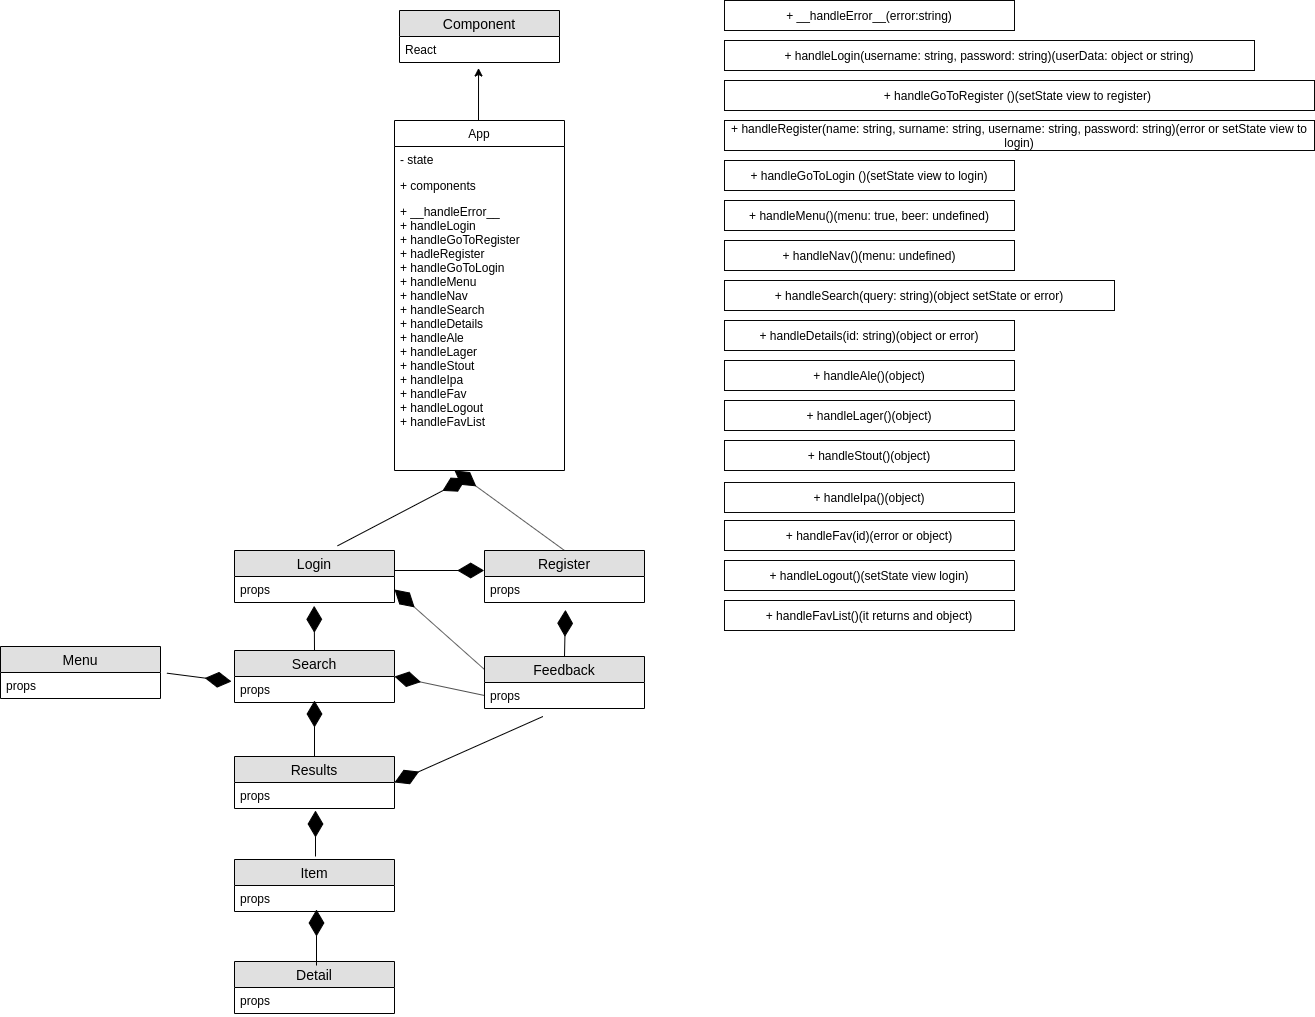

The diagram above was exported from draw.io. Its source (the exported page's mxGraphModel, read from the mxfile embedded in the PNG):
<mxGraphModel dx="2301" dy="850" grid="1" gridSize="10" guides="1" tooltips="1" connect="1" arrows="1" fold="1" page="1" pageScale="1" pageWidth="827" pageHeight="1169" math="0" shadow="0">
  <root>
    <mxCell id="0" />
    <mxCell id="1" parent="0" />
    <mxCell id="KquOVkAp45WpJpous1uW-1" value="App" style="swimlane;fontStyle=0;childLayout=stackLayout;horizontal=1;startSize=26;fillColor=none;horizontalStack=0;resizeParent=1;resizeParentMax=0;resizeLast=0;collapsible=1;marginBottom=0;" vertex="1" parent="1">
      <mxGeometry x="-30" y="120" width="170" height="350" as="geometry" />
    </mxCell>
    <mxCell id="KquOVkAp45WpJpous1uW-2" value="- state" style="text;strokeColor=none;fillColor=none;align=left;verticalAlign=top;spacingLeft=4;spacingRight=4;overflow=hidden;rotatable=0;points=[[0,0.5],[1,0.5]];portConstraint=eastwest;" vertex="1" parent="KquOVkAp45WpJpous1uW-1">
      <mxGeometry y="26" width="170" height="26" as="geometry" />
    </mxCell>
    <mxCell id="KquOVkAp45WpJpous1uW-3" value="+ components" style="text;strokeColor=none;fillColor=none;align=left;verticalAlign=top;spacingLeft=4;spacingRight=4;overflow=hidden;rotatable=0;points=[[0,0.5],[1,0.5]];portConstraint=eastwest;" vertex="1" parent="KquOVkAp45WpJpous1uW-1">
      <mxGeometry y="52" width="170" height="26" as="geometry" />
    </mxCell>
    <mxCell id="KquOVkAp45WpJpous1uW-4" value="+ __handleError__&#10;+ handleLogin&#10;+ handleGoToRegister&#10;+ hadleRegister&#10;+ handleGoToLogin&#10;+ handleMenu&#10;+ handleNav&#10;+ handleSearch&#10;+ handleDetails&#10;+ handleAle&#10;+ handleLager&#10;+ handleStout&#10;+ handleIpa&#10;+ handleFav&#10;+ handleLogout&#10;+ handleFavList&#10;&#10;" style="text;strokeColor=none;fillColor=none;align=left;verticalAlign=top;spacingLeft=4;spacingRight=4;overflow=hidden;rotatable=0;points=[[0,0.5],[1,0.5]];portConstraint=eastwest;" vertex="1" parent="KquOVkAp45WpJpous1uW-1">
      <mxGeometry y="78" width="170" height="272" as="geometry" />
    </mxCell>
    <mxCell id="KquOVkAp45WpJpous1uW-11" value="+ handleLogin(username: string, password: string)(userData: object or string)" style="rounded=0;whiteSpace=wrap;html=1;strokeColor=#080808;fillColor=#FFFFFF;" vertex="1" parent="1">
      <mxGeometry x="300" y="40" width="530" height="30" as="geometry" />
    </mxCell>
    <mxCell id="KquOVkAp45WpJpous1uW-12" value="+ handleGoToRegister ()(setState view to register)&amp;nbsp;" style="rounded=0;whiteSpace=wrap;html=1;strokeColor=#080808;fillColor=#FFFFFF;" vertex="1" parent="1">
      <mxGeometry x="300" y="80" width="590" height="30" as="geometry" />
    </mxCell>
    <mxCell id="KquOVkAp45WpJpous1uW-18" value="+ handleRegister(name: string, surname: string, username: string, password: string)(error or setState view to login)" style="rounded=0;whiteSpace=wrap;html=1;strokeColor=#080808;fillColor=#FFFFFF;" vertex="1" parent="1">
      <mxGeometry x="300" y="120" width="590" height="30" as="geometry" />
    </mxCell>
    <mxCell id="KquOVkAp45WpJpous1uW-19" value="+ handleGoToLogin ()(setState view to login)" style="rounded=0;whiteSpace=wrap;html=1;strokeColor=#080808;fillColor=#FFFFFF;" vertex="1" parent="1">
      <mxGeometry x="300" y="160" width="290" height="30" as="geometry" />
    </mxCell>
    <mxCell id="KquOVkAp45WpJpous1uW-20" value="+ handleMenu()(menu: true, beer: undefined)" style="rounded=0;whiteSpace=wrap;html=1;strokeColor=#080808;fillColor=#FFFFFF;" vertex="1" parent="1">
      <mxGeometry x="300" y="200" width="290" height="30" as="geometry" />
    </mxCell>
    <mxCell id="KquOVkAp45WpJpous1uW-21" value="+ handleNav()(menu: undefined)" style="rounded=0;whiteSpace=wrap;html=1;strokeColor=#080808;fillColor=#FFFFFF;" vertex="1" parent="1">
      <mxGeometry x="300" y="240" width="290" height="30" as="geometry" />
    </mxCell>
    <mxCell id="KquOVkAp45WpJpous1uW-22" value="+ handleSearch(query: string)(object setState or error)" style="rounded=0;whiteSpace=wrap;html=1;strokeColor=#080808;fillColor=#FFFFFF;" vertex="1" parent="1">
      <mxGeometry x="300" y="280" width="390" height="30" as="geometry" />
    </mxCell>
    <mxCell id="KquOVkAp45WpJpous1uW-23" value="+ handleDetails(id: string)(object or error)" style="rounded=0;whiteSpace=wrap;html=1;strokeColor=#080808;fillColor=#FFFFFF;" vertex="1" parent="1">
      <mxGeometry x="300" y="320" width="290" height="30" as="geometry" />
    </mxCell>
    <mxCell id="KquOVkAp45WpJpous1uW-24" value="+ handleAle()(object)" style="rounded=0;whiteSpace=wrap;html=1;strokeColor=#080808;fillColor=#FFFFFF;" vertex="1" parent="1">
      <mxGeometry x="300" y="360" width="290" height="30" as="geometry" />
    </mxCell>
    <mxCell id="KquOVkAp45WpJpous1uW-25" value="+ handleLager()(object)" style="rounded=0;whiteSpace=wrap;html=1;strokeColor=#080808;fillColor=#FFFFFF;" vertex="1" parent="1">
      <mxGeometry x="300" y="400" width="290" height="30" as="geometry" />
    </mxCell>
    <mxCell id="KquOVkAp45WpJpous1uW-26" value="+ handleStout()(object)" style="rounded=0;whiteSpace=wrap;html=1;strokeColor=#080808;fillColor=#FFFFFF;" vertex="1" parent="1">
      <mxGeometry x="300" y="440" width="290" height="30" as="geometry" />
    </mxCell>
    <mxCell id="KquOVkAp45WpJpous1uW-27" value="+ handleIpa()(object)" style="rounded=0;whiteSpace=wrap;html=1;strokeColor=#080808;fillColor=#FFFFFF;" vertex="1" parent="1">
      <mxGeometry x="300" y="482" width="290" height="30" as="geometry" />
    </mxCell>
    <mxCell id="KquOVkAp45WpJpous1uW-28" value="+ handleFav(id)(error or object)" style="rounded=0;whiteSpace=wrap;html=1;strokeColor=#080808;fillColor=#FFFFFF;" vertex="1" parent="1">
      <mxGeometry x="300" y="520" width="290" height="30" as="geometry" />
    </mxCell>
    <mxCell id="KquOVkAp45WpJpous1uW-29" value="+ handleLogout()(setState view login)" style="rounded=0;whiteSpace=wrap;html=1;strokeColor=#080808;fillColor=#FFFFFF;" vertex="1" parent="1">
      <mxGeometry x="300" y="560" width="290" height="30" as="geometry" />
    </mxCell>
    <mxCell id="KquOVkAp45WpJpous1uW-30" value="+ handleFavList()(it returns and object)" style="rounded=0;whiteSpace=wrap;html=1;strokeColor=#080808;fillColor=#FFFFFF;" vertex="1" parent="1">
      <mxGeometry x="300" y="600" width="290" height="30" as="geometry" />
    </mxCell>
    <mxCell id="KquOVkAp45WpJpous1uW-31" value="+ __handleError__(error:string)" style="rounded=0;whiteSpace=wrap;html=1;strokeColor=#080808;fillColor=#FFFFFF;" vertex="1" parent="1">
      <mxGeometry x="300" width="290" height="30" as="geometry" />
    </mxCell>
    <mxCell id="KquOVkAp45WpJpous1uW-37" value="Component" style="swimlane;fontStyle=0;childLayout=stackLayout;horizontal=1;startSize=26;fillColor=#e0e0e0;horizontalStack=0;resizeParent=1;resizeParentMax=0;resizeLast=0;collapsible=1;marginBottom=0;swimlaneFillColor=#ffffff;align=center;fontSize=14;" vertex="1" parent="1">
      <mxGeometry x="-25" y="10" width="160" height="52" as="geometry" />
    </mxCell>
    <mxCell id="KquOVkAp45WpJpous1uW-38" value="React" style="text;strokeColor=none;fillColor=none;spacingLeft=4;spacingRight=4;overflow=hidden;rotatable=0;points=[[0,0.5],[1,0.5]];portConstraint=eastwest;fontSize=12;" vertex="1" parent="KquOVkAp45WpJpous1uW-37">
      <mxGeometry y="26" width="160" height="26" as="geometry" />
    </mxCell>
    <mxCell id="KquOVkAp45WpJpous1uW-41" value="" style="endArrow=classic;html=1;entryX=0.494;entryY=1.212;entryDx=0;entryDy=0;entryPerimeter=0;" edge="1" parent="1" target="KquOVkAp45WpJpous1uW-38">
      <mxGeometry width="50" height="50" relative="1" as="geometry">
        <mxPoint x="54" y="120" as="sourcePoint" />
        <mxPoint y="660" as="targetPoint" />
      </mxGeometry>
    </mxCell>
    <mxCell id="KquOVkAp45WpJpous1uW-48" value="Menu" style="swimlane;fontStyle=0;childLayout=stackLayout;horizontal=1;startSize=26;fillColor=#e0e0e0;horizontalStack=0;resizeParent=1;resizeParentMax=0;resizeLast=0;collapsible=1;marginBottom=0;swimlaneFillColor=#ffffff;align=center;fontSize=14;" vertex="1" parent="1">
      <mxGeometry x="-424" y="646" width="160" height="52" as="geometry" />
    </mxCell>
    <mxCell id="KquOVkAp45WpJpous1uW-49" value="props" style="text;strokeColor=none;fillColor=none;spacingLeft=4;spacingRight=4;overflow=hidden;rotatable=0;points=[[0,0.5],[1,0.5]];portConstraint=eastwest;fontSize=12;" vertex="1" parent="KquOVkAp45WpJpous1uW-48">
      <mxGeometry y="26" width="160" height="26" as="geometry" />
    </mxCell>
    <mxCell id="KquOVkAp45WpJpous1uW-52" value="Item" style="swimlane;fontStyle=0;childLayout=stackLayout;horizontal=1;startSize=26;fillColor=#e0e0e0;horizontalStack=0;resizeParent=1;resizeParentMax=0;resizeLast=0;collapsible=1;marginBottom=0;swimlaneFillColor=#ffffff;align=center;fontSize=14;" vertex="1" parent="1">
      <mxGeometry x="-190" y="859" width="160" height="52" as="geometry" />
    </mxCell>
    <mxCell id="KquOVkAp45WpJpous1uW-53" value="props" style="text;strokeColor=none;fillColor=none;spacingLeft=4;spacingRight=4;overflow=hidden;rotatable=0;points=[[0,0.5],[1,0.5]];portConstraint=eastwest;fontSize=12;" vertex="1" parent="KquOVkAp45WpJpous1uW-52">
      <mxGeometry y="26" width="160" height="26" as="geometry" />
    </mxCell>
    <mxCell id="KquOVkAp45WpJpous1uW-61" value="Search" style="swimlane;fontStyle=0;childLayout=stackLayout;horizontal=1;startSize=26;fillColor=#e0e0e0;horizontalStack=0;resizeParent=1;resizeParentMax=0;resizeLast=0;collapsible=1;marginBottom=0;swimlaneFillColor=#ffffff;align=center;fontSize=14;" vertex="1" parent="1">
      <mxGeometry x="-190" y="650" width="160" height="52" as="geometry" />
    </mxCell>
    <mxCell id="KquOVkAp45WpJpous1uW-62" value="props" style="text;strokeColor=none;fillColor=none;spacingLeft=4;spacingRight=4;overflow=hidden;rotatable=0;points=[[0,0.5],[1,0.5]];portConstraint=eastwest;fontSize=12;" vertex="1" parent="KquOVkAp45WpJpous1uW-61">
      <mxGeometry y="26" width="160" height="26" as="geometry" />
    </mxCell>
    <mxCell id="KquOVkAp45WpJpous1uW-72" value="Results" style="swimlane;fontStyle=0;childLayout=stackLayout;horizontal=1;startSize=26;fillColor=#e0e0e0;horizontalStack=0;resizeParent=1;resizeParentMax=0;resizeLast=0;collapsible=1;marginBottom=0;swimlaneFillColor=#ffffff;align=center;fontSize=14;" vertex="1" parent="1">
      <mxGeometry x="-190" y="756" width="160" height="52" as="geometry" />
    </mxCell>
    <mxCell id="KquOVkAp45WpJpous1uW-73" value="props" style="text;strokeColor=none;fillColor=none;spacingLeft=4;spacingRight=4;overflow=hidden;rotatable=0;points=[[0,0.5],[1,0.5]];portConstraint=eastwest;fontSize=12;" vertex="1" parent="KquOVkAp45WpJpous1uW-72">
      <mxGeometry y="26" width="160" height="26" as="geometry" />
    </mxCell>
    <mxCell id="KquOVkAp45WpJpous1uW-74" value="Login" style="swimlane;fontStyle=0;childLayout=stackLayout;horizontal=1;startSize=26;fillColor=#e0e0e0;horizontalStack=0;resizeParent=1;resizeParentMax=0;resizeLast=0;collapsible=1;marginBottom=0;swimlaneFillColor=#ffffff;align=center;fontSize=14;" vertex="1" parent="1">
      <mxGeometry x="-190" y="550" width="160" height="52" as="geometry" />
    </mxCell>
    <mxCell id="KquOVkAp45WpJpous1uW-75" value="props" style="text;strokeColor=none;fillColor=none;spacingLeft=4;spacingRight=4;overflow=hidden;rotatable=0;points=[[0,0.5],[1,0.5]];portConstraint=eastwest;fontSize=12;" vertex="1" parent="KquOVkAp45WpJpous1uW-74">
      <mxGeometry y="26" width="160" height="26" as="geometry" />
    </mxCell>
    <mxCell id="KquOVkAp45WpJpous1uW-76" value="Register" style="swimlane;fontStyle=0;childLayout=stackLayout;horizontal=1;startSize=26;fillColor=#e0e0e0;horizontalStack=0;resizeParent=1;resizeParentMax=0;resizeLast=0;collapsible=1;marginBottom=0;swimlaneFillColor=#ffffff;align=center;fontSize=14;" vertex="1" parent="1">
      <mxGeometry x="60" y="550" width="160" height="52" as="geometry" />
    </mxCell>
    <mxCell id="KquOVkAp45WpJpous1uW-77" value="props" style="text;strokeColor=none;fillColor=none;spacingLeft=4;spacingRight=4;overflow=hidden;rotatable=0;points=[[0,0.5],[1,0.5]];portConstraint=eastwest;fontSize=12;" vertex="1" parent="KquOVkAp45WpJpous1uW-76">
      <mxGeometry y="26" width="160" height="26" as="geometry" />
    </mxCell>
    <mxCell id="KquOVkAp45WpJpous1uW-78" value="Feedback" style="swimlane;fontStyle=0;childLayout=stackLayout;horizontal=1;startSize=26;fillColor=#e0e0e0;horizontalStack=0;resizeParent=1;resizeParentMax=0;resizeLast=0;collapsible=1;marginBottom=0;swimlaneFillColor=#ffffff;align=center;fontSize=14;" vertex="1" parent="1">
      <mxGeometry x="60" y="656" width="160" height="52" as="geometry" />
    </mxCell>
    <mxCell id="KquOVkAp45WpJpous1uW-79" value="props" style="text;strokeColor=none;fillColor=none;spacingLeft=4;spacingRight=4;overflow=hidden;rotatable=0;points=[[0,0.5],[1,0.5]];portConstraint=eastwest;fontSize=12;" vertex="1" parent="KquOVkAp45WpJpous1uW-78">
      <mxGeometry y="26" width="160" height="26" as="geometry" />
    </mxCell>
    <mxCell id="KquOVkAp45WpJpous1uW-80" value="Detail" style="swimlane;fontStyle=0;childLayout=stackLayout;horizontal=1;startSize=26;fillColor=#e0e0e0;horizontalStack=0;resizeParent=1;resizeParentMax=0;resizeLast=0;collapsible=1;marginBottom=0;swimlaneFillColor=#ffffff;align=center;fontSize=14;" vertex="1" parent="1">
      <mxGeometry x="-190" y="961" width="160" height="52" as="geometry" />
    </mxCell>
    <mxCell id="KquOVkAp45WpJpous1uW-81" value="props" style="text;strokeColor=none;fillColor=none;spacingLeft=4;spacingRight=4;overflow=hidden;rotatable=0;points=[[0,0.5],[1,0.5]];portConstraint=eastwest;fontSize=12;" vertex="1" parent="KquOVkAp45WpJpous1uW-80">
      <mxGeometry y="26" width="160" height="26" as="geometry" />
    </mxCell>
    <mxCell id="KquOVkAp45WpJpous1uW-104" value="" style="endArrow=diamondThin;endFill=1;endSize=24;html=1;entryX=0.422;entryY=1.029;entryDx=0;entryDy=0;entryPerimeter=0;exitX=0.644;exitY=-0.09;exitDx=0;exitDy=0;exitPerimeter=0;" edge="1" parent="1" source="KquOVkAp45WpJpous1uW-74" target="KquOVkAp45WpJpous1uW-4">
      <mxGeometry width="160" relative="1" as="geometry">
        <mxPoint x="-390" y="970" as="sourcePoint" />
        <mxPoint x="-230" y="970" as="targetPoint" />
      </mxGeometry>
    </mxCell>
    <mxCell id="KquOVkAp45WpJpous1uW-106" value="" style="endArrow=diamondThin;endFill=1;endSize=24;html=1;exitX=0.5;exitY=0;exitDx=0;exitDy=0;" edge="1" parent="1" source="KquOVkAp45WpJpous1uW-76">
      <mxGeometry width="160" relative="1" as="geometry">
        <mxPoint x="-76.96000000000004" y="555.3199999999999" as="sourcePoint" />
        <mxPoint x="30" y="470" as="targetPoint" />
      </mxGeometry>
    </mxCell>
    <mxCell id="KquOVkAp45WpJpous1uW-107" value="" style="endArrow=diamondThin;endFill=1;endSize=24;html=1;entryX=-0.002;entryY=-0.231;entryDx=0;entryDy=0;entryPerimeter=0;" edge="1" parent="1" target="KquOVkAp45WpJpous1uW-77">
      <mxGeometry width="160" relative="1" as="geometry">
        <mxPoint x="-30" y="570" as="sourcePoint" />
        <mxPoint x="61.73999999999978" y="497.8879999999999" as="targetPoint" />
      </mxGeometry>
    </mxCell>
    <mxCell id="KquOVkAp45WpJpous1uW-112" value="" style="endArrow=diamondThin;endFill=1;endSize=24;html=1;entryX=0.506;entryY=1.282;entryDx=0;entryDy=0;entryPerimeter=0;exitX=0.5;exitY=0;exitDx=0;exitDy=0;" edge="1" parent="1" source="KquOVkAp45WpJpous1uW-78" target="KquOVkAp45WpJpous1uW-77">
      <mxGeometry width="160" relative="1" as="geometry">
        <mxPoint x="-390" y="970" as="sourcePoint" />
        <mxPoint x="-230" y="970" as="targetPoint" />
      </mxGeometry>
    </mxCell>
    <mxCell id="KquOVkAp45WpJpous1uW-113" value="" style="endArrow=diamondThin;endFill=1;endSize=24;html=1;entryX=1;entryY=0.5;entryDx=0;entryDy=0;exitX=0;exitY=0.25;exitDx=0;exitDy=0;" edge="1" parent="1" source="KquOVkAp45WpJpous1uW-78" target="KquOVkAp45WpJpous1uW-75">
      <mxGeometry width="160" relative="1" as="geometry">
        <mxPoint x="-390" y="970" as="sourcePoint" />
        <mxPoint x="-230" y="970" as="targetPoint" />
      </mxGeometry>
    </mxCell>
    <mxCell id="KquOVkAp45WpJpous1uW-114" value="" style="endArrow=diamondThin;endFill=1;endSize=24;html=1;entryX=1;entryY=0.5;entryDx=0;entryDy=0;exitX=0;exitY=0.5;exitDx=0;exitDy=0;" edge="1" parent="1" source="KquOVkAp45WpJpous1uW-79" target="KquOVkAp45WpJpous1uW-61">
      <mxGeometry width="160" relative="1" as="geometry">
        <mxPoint x="-390" y="970" as="sourcePoint" />
        <mxPoint x="-230" y="970" as="targetPoint" />
      </mxGeometry>
    </mxCell>
    <mxCell id="KquOVkAp45WpJpous1uW-115" value="" style="endArrow=diamondThin;endFill=1;endSize=24;html=1;entryX=1;entryY=0.5;entryDx=0;entryDy=0;exitX=0.365;exitY=1.308;exitDx=0;exitDy=0;exitPerimeter=0;" edge="1" parent="1" source="KquOVkAp45WpJpous1uW-79" target="KquOVkAp45WpJpous1uW-72">
      <mxGeometry width="160" relative="1" as="geometry">
        <mxPoint x="70" y="705" as="sourcePoint" />
        <mxPoint x="-20" y="666" as="targetPoint" />
      </mxGeometry>
    </mxCell>
    <mxCell id="KquOVkAp45WpJpous1uW-120" value="" style="endArrow=diamondThin;endFill=1;endSize=24;html=1;entryX=0.498;entryY=1.128;entryDx=0;entryDy=0;entryPerimeter=0;exitX=0.5;exitY=0;exitDx=0;exitDy=0;" edge="1" parent="1" source="KquOVkAp45WpJpous1uW-61" target="KquOVkAp45WpJpous1uW-75">
      <mxGeometry width="160" relative="1" as="geometry">
        <mxPoint x="-390" y="970" as="sourcePoint" />
        <mxPoint x="-230" y="970" as="targetPoint" />
      </mxGeometry>
    </mxCell>
    <mxCell id="KquOVkAp45WpJpous1uW-124" value="" style="endArrow=diamondThin;endFill=1;endSize=24;html=1;exitX=0.5;exitY=0;exitDx=0;exitDy=0;" edge="1" parent="1" source="KquOVkAp45WpJpous1uW-72">
      <mxGeometry width="160" relative="1" as="geometry">
        <mxPoint x="-100" y="660" as="sourcePoint" />
        <mxPoint x="-110" y="700" as="targetPoint" />
      </mxGeometry>
    </mxCell>
    <mxCell id="KquOVkAp45WpJpous1uW-126" value="" style="endArrow=diamondThin;endFill=1;endSize=24;html=1;exitX=0.5;exitY=0;exitDx=0;exitDy=0;" edge="1" parent="1">
      <mxGeometry width="160" relative="1" as="geometry">
        <mxPoint x="-109" y="856" as="sourcePoint" />
        <mxPoint x="-109" y="810" as="targetPoint" />
      </mxGeometry>
    </mxCell>
    <mxCell id="KquOVkAp45WpJpous1uW-127" value="" style="endArrow=diamondThin;endFill=1;endSize=24;html=1;exitX=0.5;exitY=0;exitDx=0;exitDy=0;" edge="1" parent="1">
      <mxGeometry width="160" relative="1" as="geometry">
        <mxPoint x="-108" y="965" as="sourcePoint" />
        <mxPoint x="-108" y="909" as="targetPoint" />
      </mxGeometry>
    </mxCell>
    <mxCell id="KquOVkAp45WpJpous1uW-128" value="" style="endArrow=diamondThin;endFill=1;endSize=24;html=1;exitX=1.04;exitY=0.026;exitDx=0;exitDy=0;exitPerimeter=0;" edge="1" parent="1" source="KquOVkAp45WpJpous1uW-49">
      <mxGeometry width="160" relative="1" as="geometry">
        <mxPoint x="-193" y="737" as="sourcePoint" />
        <mxPoint x="-193" y="681" as="targetPoint" />
      </mxGeometry>
    </mxCell>
  </root>
</mxGraphModel>